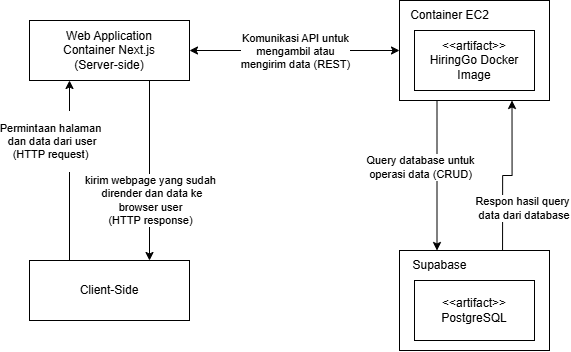

The diagram above was exported from draw.io. Its source (the exported page's mxGraphModel, read from the mxfile embedded in the PNG):
<mxGraphModel dx="1050" dy="594" grid="1" gridSize="10" guides="1" tooltips="1" connect="1" arrows="1" fold="1" page="1" pageScale="1" pageWidth="850" pageHeight="1100" math="0" shadow="0">
  <root>
    <mxCell id="0" />
    <mxCell id="1" parent="0" />
    <mxCell id="SgU9UwQ5qseoWSDdDuoh-1" value="" style="rounded=0;whiteSpace=wrap;html=1;" vertex="1" parent="1">
      <mxGeometry x="570" y="420" width="150" height="100" as="geometry" />
    </mxCell>
    <mxCell id="ar6BBjECWHtyEkVaiznL-25" style="edgeStyle=orthogonalEdgeStyle;rounded=0;orthogonalLoop=1;jettySize=auto;html=1;entryX=0.75;entryY=1;entryDx=0;entryDy=0;exitX=0.687;exitY=0.016;exitDx=0;exitDy=0;exitPerimeter=0;" parent="1" source="SgU9UwQ5qseoWSDdDuoh-3" target="SgU9UwQ5qseoWSDdDuoh-1" edge="1">
      <mxGeometry relative="1" as="geometry">
        <mxPoint x="673.25" y="664.5" as="sourcePoint" />
      </mxGeometry>
    </mxCell>
    <mxCell id="ar6BBjECWHtyEkVaiznL-26" value="Respon hasil query&lt;br&gt;&amp;nbsp;data dari database" style="edgeLabel;html=1;align=center;verticalAlign=middle;resizable=0;points=[];" parent="ar6BBjECWHtyEkVaiznL-25" connectable="0" vertex="1">
      <mxGeometry x="0.1974" y="-1" relative="1" as="geometry">
        <mxPoint x="9" y="42" as="offset" />
      </mxGeometry>
    </mxCell>
    <mxCell id="ar6BBjECWHtyEkVaiznL-10" style="edgeStyle=orthogonalEdgeStyle;rounded=0;orthogonalLoop=1;jettySize=auto;html=1;entryX=0.75;entryY=0;entryDx=0;entryDy=0;exitX=0.75;exitY=1;exitDx=0;exitDy=0;" parent="1" source="ar6BBjECWHtyEkVaiznL-1" target="ar6BBjECWHtyEkVaiznL-3" edge="1">
      <mxGeometry relative="1" as="geometry" />
    </mxCell>
    <mxCell id="ar6BBjECWHtyEkVaiznL-16" value="kirim webpage yang sudah&lt;br&gt;&amp;nbsp;dirender dan data ke &lt;br&gt;browser user &lt;br&gt;(HTTP response)" style="edgeLabel;html=1;align=center;verticalAlign=middle;resizable=0;points=[];" parent="ar6BBjECWHtyEkVaiznL-10" connectable="0" vertex="1">
      <mxGeometry x="-0.2632" relative="1" as="geometry">
        <mxPoint y="54" as="offset" />
      </mxGeometry>
    </mxCell>
    <mxCell id="ar6BBjECWHtyEkVaiznL-1" value="Web Application&lt;div&gt;Container Next.js&lt;/div&gt;&lt;div&gt;(Server-side&lt;span style=&quot;background-color: transparent; color: light-dark(rgb(0, 0, 0), rgb(255, 255, 255));&quot;&gt;)&lt;/span&gt;&lt;/div&gt;" style="rounded=0;whiteSpace=wrap;html=1;" parent="1" vertex="1">
      <mxGeometry x="200" y="440" width="160" height="60" as="geometry" />
    </mxCell>
    <mxCell id="ar6BBjECWHtyEkVaiznL-2" value="&amp;lt;&amp;lt;artifact&amp;gt;&amp;gt;&lt;br&gt;HiringGo Docker&lt;br&gt;Image" style="rounded=0;whiteSpace=wrap;html=1;" parent="1" vertex="1">
      <mxGeometry x="585" y="450" width="120" height="60" as="geometry" />
    </mxCell>
    <mxCell id="ar6BBjECWHtyEkVaiznL-8" style="edgeStyle=orthogonalEdgeStyle;rounded=0;orthogonalLoop=1;jettySize=auto;html=1;entryX=0.25;entryY=1;entryDx=0;entryDy=0;exitX=0.25;exitY=0;exitDx=0;exitDy=0;" parent="1" source="ar6BBjECWHtyEkVaiznL-3" target="ar6BBjECWHtyEkVaiznL-1" edge="1">
      <mxGeometry relative="1" as="geometry" />
    </mxCell>
    <mxCell id="ar6BBjECWHtyEkVaiznL-12" value="&lt;p data-pm-slice=&quot;0 0 []&quot;&gt;&lt;br&gt;&lt;/p&gt;" style="edgeLabel;html=1;align=center;verticalAlign=middle;resizable=0;points=[];" parent="ar6BBjECWHtyEkVaiznL-8" connectable="0" vertex="1">
      <mxGeometry x="0.0877" y="3" relative="1" as="geometry">
        <mxPoint x="-37" as="offset" />
      </mxGeometry>
    </mxCell>
    <mxCell id="ar6BBjECWHtyEkVaiznL-13" value="&lt;p data-pm-slice=&quot;0 0 []&quot;&gt;Permintaan halaman&lt;br&gt;&lt;span style=&quot;background-color: light-dark(#ffffff, var(--ge-dark-color, #121212)); color: light-dark(rgb(0, 0, 0), rgb(255, 255, 255));&quot;&gt;&amp;nbsp;dan&lt;/span&gt;&lt;span style=&quot;background-color: light-dark(#ffffff, var(--ge-dark-color, #121212)); color: light-dark(rgb(0, 0, 0), rgb(255, 255, 255));&quot;&gt;&amp;nbsp;data dari user&lt;br&gt;&lt;/span&gt;&lt;span style=&quot;background-color: light-dark(#ffffff, var(--ge-dark-color, #121212)); color: light-dark(rgb(0, 0, 0), rgb(255, 255, 255));&quot;&gt;(HTTP request)&lt;/span&gt;&lt;/p&gt;" style="edgeLabel;html=1;align=center;verticalAlign=middle;resizable=0;points=[];" parent="ar6BBjECWHtyEkVaiznL-8" connectable="0" vertex="1">
      <mxGeometry x="0.193" y="-2" relative="1" as="geometry">
        <mxPoint x="-22" y="-13" as="offset" />
      </mxGeometry>
    </mxCell>
    <mxCell id="ar6BBjECWHtyEkVaiznL-3" value="Client-Side" style="rounded=0;whiteSpace=wrap;html=1;" parent="1" vertex="1">
      <mxGeometry x="200" y="680" width="160" height="60" as="geometry" />
    </mxCell>
    <mxCell id="ar6BBjECWHtyEkVaiznL-5" value="" style="endArrow=classic;startArrow=classic;html=1;rounded=0;exitX=1;exitY=0.5;exitDx=0;exitDy=0;entryX=0;entryY=0.5;entryDx=0;entryDy=0;" parent="1" source="ar6BBjECWHtyEkVaiznL-1" target="SgU9UwQ5qseoWSDdDuoh-1" edge="1">
      <mxGeometry width="50" height="50" relative="1" as="geometry">
        <mxPoint x="440" y="600" as="sourcePoint" />
        <mxPoint x="490" y="550" as="targetPoint" />
      </mxGeometry>
    </mxCell>
    <mxCell id="ar6BBjECWHtyEkVaiznL-19" value="Komunikasi API untuk &lt;br&gt;mengambil atau &lt;br&gt;mengirim data (REST)" style="edgeLabel;html=1;align=center;verticalAlign=middle;resizable=0;points=[];" parent="ar6BBjECWHtyEkVaiznL-5" connectable="0" vertex="1">
      <mxGeometry x="-0.2591" y="3" relative="1" as="geometry">
        <mxPoint x="28" y="3" as="offset" />
      </mxGeometry>
    </mxCell>
    <mxCell id="ar6BBjECWHtyEkVaiznL-21" style="edgeStyle=orthogonalEdgeStyle;rounded=0;orthogonalLoop=1;jettySize=auto;html=1;entryX=0.25;entryY=0;entryDx=0;entryDy=0;exitX=0.25;exitY=1;exitDx=0;exitDy=0;" parent="1" source="SgU9UwQ5qseoWSDdDuoh-1" target="SgU9UwQ5qseoWSDdDuoh-3" edge="1">
      <mxGeometry relative="1" as="geometry">
        <mxPoint x="606.75" y="664.5" as="targetPoint" />
      </mxGeometry>
    </mxCell>
    <mxCell id="ar6BBjECWHtyEkVaiznL-24" value="Query database untuk &lt;br&gt;operasi data (CRUD)" style="edgeLabel;html=1;align=center;verticalAlign=middle;resizable=0;points=[];" parent="ar6BBjECWHtyEkVaiznL-21" connectable="0" vertex="1">
      <mxGeometry x="-0.0124" y="-2" relative="1" as="geometry">
        <mxPoint x="-15" y="-8" as="offset" />
      </mxGeometry>
    </mxCell>
    <mxCell id="SgU9UwQ5qseoWSDdDuoh-2" value="Container EC2" style="text;html=1;align=center;verticalAlign=middle;resizable=0;points=[];autosize=1;strokeColor=none;fillColor=none;" vertex="1" parent="1">
      <mxGeometry x="570" y="420" width="100" height="30" as="geometry" />
    </mxCell>
    <mxCell id="SgU9UwQ5qseoWSDdDuoh-3" value="" style="rounded=0;whiteSpace=wrap;html=1;" vertex="1" parent="1">
      <mxGeometry x="570" y="670" width="150" height="100" as="geometry" />
    </mxCell>
    <mxCell id="SgU9UwQ5qseoWSDdDuoh-4" value="&amp;lt;&amp;lt;artifact&amp;gt;&amp;gt;&lt;br&gt;PostgreSQL" style="rounded=0;whiteSpace=wrap;html=1;" vertex="1" parent="1">
      <mxGeometry x="585" y="700" width="120" height="60" as="geometry" />
    </mxCell>
    <mxCell id="SgU9UwQ5qseoWSDdDuoh-5" value="Supabase" style="text;html=1;align=center;verticalAlign=middle;resizable=0;points=[];autosize=1;strokeColor=none;fillColor=none;" vertex="1" parent="1">
      <mxGeometry x="570" y="670" width="80" height="30" as="geometry" />
    </mxCell>
  </root>
</mxGraphModel>